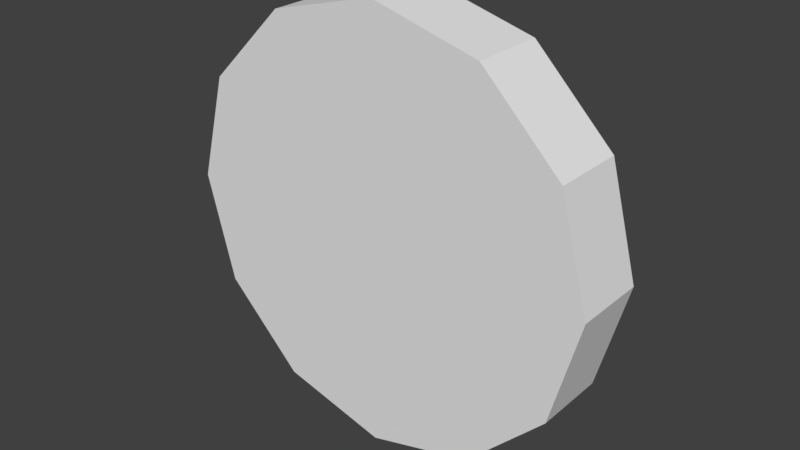 # Source: coin.blend  (saved by Blender 2.79.0; exported with 4.5.12 LTS)
import bpy
from mathutils import Matrix  # noqa: F401  (used for matrix-valued properties, if any)

bpy.ops.wm.read_factory_settings(use_empty=True)
scene = bpy.context.scene
scene.name = 'Scene'

# ---- collections
col_collection_1 = bpy.data.collections.new('Collection 1'); scene.collection.children.link(col_collection_1)

# ---- world
world_world = bpy.data.worlds.new('World'); scene.world = world_world
world_world.color = (0.05088, 0.05088, 0.05088)
world_world.use_sun_shadow = False
world_world.sun_shadow_jitter_overblur = 0.0
world_world.cycles.sampling_method = 'MANUAL'

# ---- meshes
me_cylinder = bpy.data.meshes.new('Cylinder')
me_cylinder.from_pydata([(-0.006153, 0.132, 0.7746), (-0.006153, -0.132, 0.7746), (0.3788, 0.132, 0.6715), (0.3788, -0.132, 0.6715), (0.6607, 0.132, 0.3896), (0.6607, -0.132, 0.3896), (0.7638, 0.132, 0.004644), (0.7638, -0.132, 0.004644), (0.6607, 0.132, -0.3804), (0.6607, -0.132, -0.3804), (0.3788, 0.132, -0.6622), (0.3788, -0.132, -0.6622), (-0.006153, 0.132, -0.7654), (-0.006153, -0.132, -0.7654), (-0.3912, 0.132, -0.6622), (-0.3912, -0.132, -0.6622), (-0.673, 0.132, -0.3804), (-0.673, -0.132, -0.3804), (-0.7762, 0.132, 0.004644), (-0.7762, -0.132, 0.004644), (-0.673, 0.132, 0.3896), (-0.673, -0.132, 0.3896), (-0.3912, 0.132, 0.6715), (-0.3912, -0.132, 0.6715)], [], [(0, 1, 3, 2), (2, 3, 5, 4), (4, 5, 7, 6), (6, 7, 9, 8), (8, 9, 11, 10), (10, 11, 13, 12), (12, 13, 15, 14), (14, 15, 17, 16), (16, 17, 19, 18), (18, 19, 21, 20), (3, 1, 23, 21, 19, 17, 15, 13, 11, 9, 7, 5), (20, 21, 23, 22), (22, 23, 1, 0), (0, 2, 4, 6, 8, 10, 12, 14, 16, 18, 20, 22)])
me_cylinder.use_remesh_preserve_volume = False
me_cylinder.use_remesh_preserve_attributes = False
me_cylinder.use_mirror_vertex_groups = False
me_cylinder.update()

# ---- objects
ob_cylinder = bpy.data.objects.new('Cylinder', me_cylinder)

# ---- transforms, parenting, visibility, modifiers, constraints
ob_cylinder.location = (0.0, 0.0, 0.0)
ob_cylinder.lineart.crease_threshold = 0.0

# ---- collection membership
col_collection_1.objects.link(ob_cylinder)

# ---- scene / render settings (as saved in the file)
scene.frame_start = 1; scene.frame_end = 250; scene.frame_set(1)
scene.render.engine = 'BLENDER_EEVEE_NEXT'
scene.render.resolution_percentage = 50
scene.render.dither_intensity = 0.0
scene.cycles.use_denoising = False
scene.cycles.samples = 128
scene.cycles.sampling_pattern = 'TABULATED_SOBOL'
scene.cycles.use_adaptive_sampling = False
scene.cycles.use_light_tree = False
scene.cycles.blur_glossy = 0.0
scene.cycles.sample_clamp_indirect = 0.0
scene.view_settings.view_transform = 'Standard'
bpy.context.view_layer.update()

# ---- added for rendering (the .blend has no active camera and no usable light): camera, sun
cam_auto = bpy.data.cameras.new('AutoCamera')
cam_auto.lens = 50.0
cam_auto.sensor_width = 36.0
cam_auto.clip_end = 1000.0
ob_auto_camera = bpy.data.objects.new('AutoCamera', cam_auto)
scene.collection.objects.link(ob_auto_camera)
ob_auto_camera.location = (2.02364, -2.43575, 1.62848)
ob_auto_camera.rotation_euler = (1.09748, -7.21219e-08, 0.694738)
scene.camera = ob_auto_camera
light_auto_sun = bpy.data.lights.new('AutoSun', 'SUN')
light_auto_sun.energy = 3.0
light_auto_sun.angle = 0.0523599
ob_auto_sun = bpy.data.objects.new('AutoSun', light_auto_sun)
scene.collection.objects.link(ob_auto_sun)
ob_auto_sun.rotation_euler = (0.872665, 0.174533, 0.523599)
bpy.context.view_layer.update()
